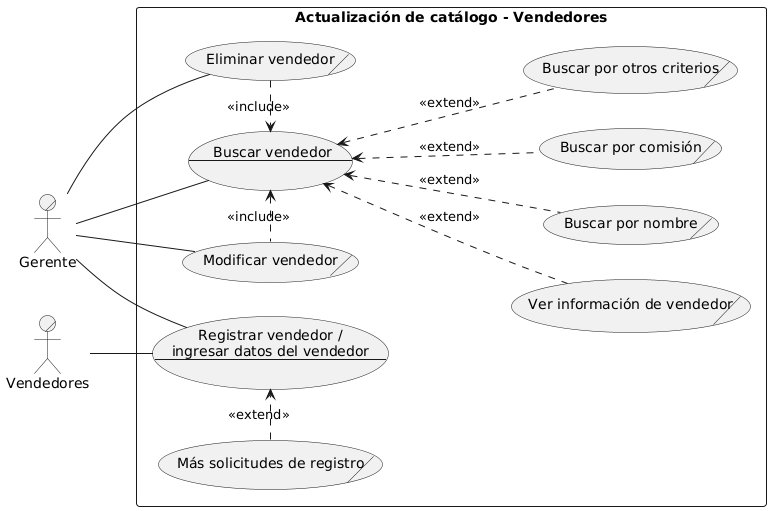

The diagram above was rendered by PlantUML. Its source (embedded in the PNG):
@startuml
!define DIRECTION top to bottom direction
skinparam monochrome true
left to right direction

' --- Actores ---
:Gerente:/     as GerenteGeneral
:Vendedores:/  as Vendedores

' --- Sistema ---
rectangle "Actualización de catálogo - Vendedores" {
    usecase BuscarVendedor    as " Buscar vendedor  
---
  
"
    (Modificar vendedor)/     as ModificarVendedor
    (Eliminar vendedor)/      as EliminarVendedor
    
    usecase RegistrarVendedor as "Registrar vendedor /
ingresar datos del vendedor
---

"
    
    ' --- Casos de extensión internos ---
    (Ver información de vendedor)/    as VerInfoVendedor
    (Buscar por nombre)/              as BuscarVPorNombre
    (Buscar por comisión)/            as BuscarPorComision
    (Buscar por otros criterios)/     as BuscarVCriterios
    (Más solicitudes de registro)/    as MasSolicitudesV

    ' --- Include y Extend ---
    BuscarVendedor    <.right. ModificarVendedor       : <<include>>
    BuscarVendedor    <.left. EliminarVendedor        : <<include>>
    BuscarVendedor    <..    VerInfoVendedor         : <<extend>>
    BuscarVendedor    <..    BuscarVPorNombre        : <<extend>>
    BuscarVendedor    <..    BuscarPorComision       : <<extend>>
    BuscarVendedor    <..    BuscarVCriterios        : <<extend>>

    RegistrarVendedor <.left. MasSolicitudesV         : <<extend>>
}

' --- Conexiones actores ---
GerenteGeneral -- BuscarVendedor
GerenteGeneral -- ModificarVendedor
GerenteGeneral -- EliminarVendedor
GerenteGeneral -- RegistrarVendedor
Vendedores      -- RegistrarVendedor
@enduml